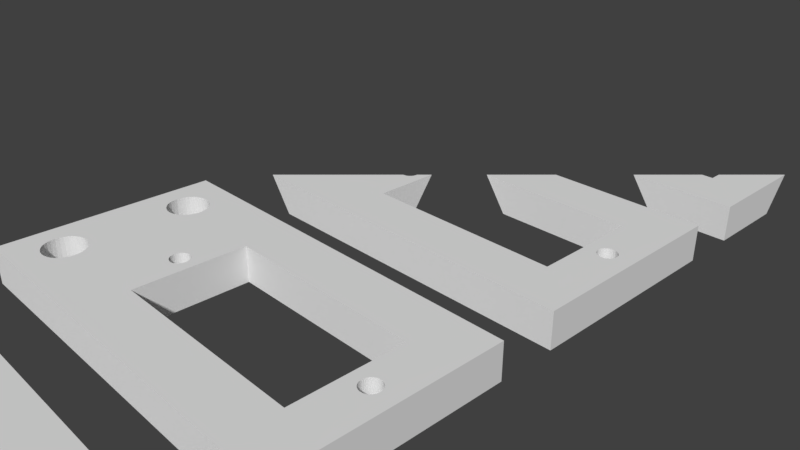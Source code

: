 # Source: print-4shoulders.blend  (saved by Blender 2.78.0; exported with 4.5.12 LTS)
import bpy
from mathutils import Matrix  # noqa: F401  (used for matrix-valued properties, if any)

bpy.ops.wm.read_factory_settings(use_empty=True)
scene = bpy.context.scene
scene.name = 'Scene'

# ---- collections
col_collection_1 = bpy.data.collections.new('Collection 1'); scene.collection.children.link(col_collection_1)

# ---- world
world_world = bpy.data.worlds.new('World'); scene.world = world_world
world_world.color = (0.05088, 0.05088, 0.05088)
world_world.use_sun_shadow = False
world_world.sun_shadow_jitter_overblur = 0.0
world_world.cycles.sampling_method = 'MANUAL'

# ---- cameras
cam_camera = bpy.data.cameras.new('Camera')
cam_camera.clip_end = 100.0
cam_camera.lens = 35.0
cam_camera.sensor_width = 32.0
cam_camera.sensor_height = 18.0
cam_camera.ortho_scale = 7.314
cam_camera.dof.focus_distance = 0.0
cam_camera.dof.aperture_fstop = 128.0

# ---- meshes
me_cube_018 = bpy.data.meshes.new('Cube.018')
me_cube_018.from_pydata([(-1.2, -1.175, -1.0), (-1.2, -1.175, 1.0), (-1.2, 1.18, -1.0), (-1.2, 1.18, 1.0), (1.0, -1.175, -1.0), (1.0, -1.175, 1.0), (1.0, 1.18, -1.0), (1.0, 1.18, 1.0), (0.8996, -0.04333, 1.001), (0.8996, -0.04333, -0.9987), (0.856, 0.12, 1.001), (0.856, 0.12, -0.9987), (0.8457, 0.118, 1.001), (0.8457, 0.118, -0.9987), (0.8359, 0.112, 1.001), (0.8359, 0.112, -0.9987), (0.8075, -0.02518, 1.001), (0.8075, -0.02518, -0.9987), (0.8123, -0.04333, 1.001), (0.8123, -0.04333, -0.9987), (0.8045, -0.005484, 1.001), (0.8045, -0.005484, -0.9987), (0.8189, -0.05925, 1.001), (0.8189, -0.05925, -0.9987), (0.8457, -0.08798, 1.001), (0.8457, -0.08798, -0.9987), (0.856, -0.09, 1.001), (0.856, -0.09, -0.9987), (0.8359, -0.08201, 1.001), (0.8359, -0.08201, -0.9987), (0.9075, 0.03548, 1.001), (0.9075, 0.03548, -0.9987), (0.8852, 0.1023, 1.001), (0.8852, 0.1023, -0.9987), (0.9085, 0.015, 1.001), (0.9085, 0.015, -0.9987), (0.9045, 0.05518, 1.001), (0.9045, 0.05518, -0.9987), (0.8662, -0.08798, 1.001), (0.8662, -0.08798, -0.9987), (0.8189, 0.08925, 1.001), (0.8189, 0.08925, -0.9987), (0.8268, 0.1023, 1.001), (0.8268, 0.1023, -0.9987), (0.8123, 0.07333, 1.001), (0.8123, 0.07333, -0.9987), (0.9075, -0.005485, 1.001), (0.9075, -0.005485, -0.9987), (0.8852, -0.0723, 1.001), (0.8852, -0.0723, -0.9987), (0.8931, -0.05925, 1.001), (0.8931, -0.05925, -0.9987), (0.9045, -0.02518, 1.001), (0.9045, -0.02518, -0.9987), (0.8035, 0.015, 1.001), (0.8035, 0.015, -0.9987), (0.8268, -0.0723, 1.001), (0.8268, -0.0723, -0.9987), (0.8045, 0.03548, 1.001), (0.8045, 0.03548, -0.9987), (0.8931, 0.08925, 1.001), (0.8931, 0.08925, -0.9987), (0.8761, -0.08201, 1.001), (0.8761, -0.08201, -0.9987), (0.8996, 0.07333, 1.001), (0.8996, 0.07333, -0.9987), (0.8075, 0.05518, 1.001), (0.8075, 0.05518, -0.9987), (0.8761, 0.112, 1.001), (0.8761, 0.112, -0.9987), (0.8662, 0.118, 1.001), (0.8662, 0.118, -0.9987), (-0.384, -0.6055, 1.0), (-0.384, -0.6055, -1.0), (0.7409, -0.6055, 1.0), (0.7409, -0.6055, -1.0), (-0.384, 0.6044, 1.0), (-0.384, 0.6044, -1.0), (0.7409, 0.04089, -1.0), (0.7409, 0.04089, 1.0), (0.7409, 0.6044, 1.0), (0.7409, 0.6044, -1.0), (-0.2568, 0.6044, 1.0), (-0.2568, 0.6044, -1.0), (-0.4504, -0.04327, 1.001), (-0.4504, -0.04327, -0.9987), (-0.494, 0.1201, 1.001), (-0.494, 0.1201, -0.9987), (-0.5043, 0.118, 1.001), (-0.5043, 0.118, -0.9987), (-0.5141, 0.1121, 1.001), (-0.5141, 0.1121, -0.9987), (-0.5425, -0.02512, 1.001), (-0.5425, -0.02512, -0.9987), (-0.5377, -0.04327, 1.001), (-0.5377, -0.04327, -0.9987), (-0.5455, -0.005418, 1.001), (-0.5455, -0.005418, -0.9987), (-0.5311, -0.05918, 1.001), (-0.5311, -0.05918, -0.9987), (-0.5043, -0.08792, 1.001), (-0.5043, -0.08792, -0.9987), (-0.494, -0.08993, 1.001), (-0.494, -0.08993, -0.9987), (-0.5141, -0.08194, 1.001), (-0.5141, -0.08194, -0.9987), (-0.4425, 0.03555, 1.001), (-0.4425, 0.03555, -0.9987), (-0.4648, 0.1024, 1.001), (-0.4648, 0.1024, -0.9987), (-0.4415, 0.01507, 1.001), (-0.4415, 0.01507, -0.9987), (-0.4455, 0.05525, 1.001), (-0.4455, 0.05525, -0.9987), (-0.4838, -0.08792, 1.001), (-0.4838, -0.08792, -0.9987), (-0.5311, 0.08931, 1.001), (-0.5311, 0.08931, -0.9987), (-0.5232, 0.1024, 1.001), (-0.5232, 0.1024, -0.9987), (-0.5377, 0.0734, 1.001), (-0.5377, 0.0734, -0.9987), (-0.4425, -0.005418, 1.001), (-0.4425, -0.005418, -0.9987), (-0.4648, -0.07224, 1.001), (-0.4648, -0.07224, -0.9987), (-0.4569, -0.05918, 1.001), (-0.4569, -0.05918, -0.9987), (-0.4455, -0.02512, 1.001), (-0.4455, -0.02512, -0.9987), (-0.5465, 0.01507, 1.001), (-0.5465, 0.01507, -0.9987), (-0.5232, -0.07224, 1.001), (-0.5232, -0.07224, -0.9987), (-0.5455, 0.03132, 1.001), (-0.5455, 0.03555, -0.9987), (-0.4569, 0.08931, 1.001), (-0.4569, 0.08931, -0.9987), (-0.4739, -0.08194, 1.001), (-0.4739, -0.08194, -0.9987), (-0.4504, 0.0734, 1.001), (-0.4504, 0.0734, -0.9987), (-0.5425, 0.05525, 1.001), (-0.5425, 0.05525, -0.9987), (-0.4739, 0.1121, 1.001), (-0.4739, 0.1121, -0.9987), (-0.4838, 0.118, 1.001), (-0.4838, 0.118, -0.9987), (-0.926, -0.05225, 1.0), (-1.051, 0.2219, -1.0), (-0.8815, -0.7996, 1.0), (-0.8815, -0.7996, -1.0), (-0.975, -0.4496, 1.0), (-0.975, -0.4496, -1.0), (-0.9969, -0.454, 1.0), (-0.9969, -0.454, -1.0), (-1.018, -0.4668, 1.0), (-1.018, -0.4668, -1.0), (-1.079, -0.7607, 1.0), (-1.079, -0.7607, -1.0), (-1.069, -0.7996, 1.0), (-1.069, -0.7996, -1.0), (-1.085, -0.7185, 1.0), (-1.085, -0.7185, -1.0), (-1.055, -0.8337, 1.0), (-1.055, -0.8337, -1.0), (-0.9969, -0.8953, 1.0), (-0.9969, -0.8953, -1.0), (-0.975, -0.8996, 1.0), (-0.975, -0.8996, -1.0), (-1.018, -0.8825, 1.0), (-1.018, -0.8825, -1.0), (-0.8647, -0.6307, 1.0), (-0.8647, -0.6307, -1.0), (-0.9125, -0.4876, 1.0), (-0.9125, -0.4876, -1.0), (-0.8625, -0.6746, 1.0), (-0.8625, -0.6746, -1.0), (-0.8711, -0.5885, 1.0), (-0.8711, -0.5885, -1.0), (-0.9531, -0.8953, 1.0), (-0.9531, -0.8953, -1.0), (-1.055, -0.5155, 1.0), (-1.055, -0.5155, -1.0), (-1.038, -0.4876, 1.0), (-1.038, -0.4876, -1.0), (-1.069, -0.5496, 1.0), (-1.069, -0.5496, -1.0), (-0.8647, -0.7185, 1.0), (-0.8647, -0.7185, -1.0), (-0.9125, -0.8617, 1.0), (-0.9125, -0.8617, -1.0), (-0.8955, -0.8337, 1.0), (-0.8955, -0.8337, -1.0), (-0.8711, -0.7607, 1.0), (-0.8711, -0.7607, -1.0), (-1.087, -0.6746, 1.0), (-1.087, -0.6746, -1.0), (-1.038, -0.8617, 1.0), (-1.038, -0.8617, -1.0), (-1.085, -0.6307, 1.0), (-1.085, -0.6307, -1.0), (-0.8955, -0.5155, 1.0), (-0.8955, -0.5155, -1.0), (-0.9319, -0.8825, 1.0), (-0.9319, -0.8825, -1.0), (-0.8815, -0.5496, 1.0), (-0.8815, -0.5496, -1.0), (-1.079, -0.5885, 1.0), (-1.079, -0.5885, -1.0), (-0.9319, -0.4668, 1.0), (-0.9319, -0.4668, -1.0), (-0.9531, -0.454, 1.0), (-0.9531, -0.454, -1.0), (-0.8805, 0.5564, 1.0), (-0.8805, 0.5564, -1.0), (-0.974, 0.9064, 1.0), (-0.974, 0.9064, -1.0), (-0.996, 0.9021, 1.0), (-0.996, 0.9021, -1.0), (-1.017, 0.8893, 1.0), (-1.017, 0.8893, -1.0), (-1.078, 0.5953, 1.0), (-1.079, 0.5995, 1.0), (-1.078, 0.5953, -1.0), (-1.068, 0.5564, 1.0), (-1.068, 0.5564, -1.0), (-1.064, 0.5484, 1.0), (-1.084, 0.6375, 1.0), (-1.084, 0.6375, -1.0), (-1.054, 0.5223, 1.0), (-1.054, 0.5223, -1.0), (-0.996, 0.4607, 1.0), (-0.996, 0.4607, -1.0), (-0.974, 0.4564, 1.0), (-0.974, 0.4564, -1.0), (-1.017, 0.4735, 1.0), (-1.017, 0.4735, -1.0), (-0.8637, 0.7253, 1.0), (-0.8637, 0.7253, -1.0), (-0.9115, 0.8685, 1.0), (-0.9115, 0.8685, -1.0), (-0.8615, 0.6814, 1.0), (-0.8615, 0.6814, -1.0), (-0.8701, 0.7675, 1.0), (-0.8701, 0.7675, -1.0), (-0.9521, 0.4607, 1.0), (-0.9521, 0.4607, -1.0), (-1.054, 0.8405, 1.0), (-1.054, 0.8405, -1.0), (-1.037, 0.8685, 1.0), (-1.037, 0.8685, -1.0), (-1.068, 0.8064, 1.0), (-1.068, 0.8064, -1.0), (-0.8637, 0.6375, 1.0), (-0.8637, 0.6375, -1.0), (-0.9115, 0.4943, 1.0), (-0.9115, 0.4943, -1.0), (-0.8945, 0.5223, 1.0), (-0.8945, 0.5223, -1.0), (-0.8701, 0.5953, 1.0), (-0.8701, 0.5953, -1.0), (-1.087, 0.6814, 1.0), (-1.087, 0.6814, -1.0), (-1.037, 0.4943, 1.0), (-1.037, 0.4943, -1.0), (-1.084, 0.7253, 1.0), (-1.084, 0.7253, -1.0), (-0.8945, 0.8405, 1.0), (-0.8945, 0.8405, -1.0), (-0.931, 0.4735, 1.0), (-0.931, 0.4735, -1.0), (-0.8805, 0.8064, 1.0), (-0.8805, 0.8064, -1.0), (-1.078, 0.7675, 1.0), (-1.078, 0.7675, -1.0), (-0.931, 0.8893, 1.0), (-0.931, 0.8893, -1.0), (-0.9521, 0.9021, 1.0), (-0.9521, 0.9021, -1.0)], [], [(0, 1, 3, 2), (2, 3, 7, 6), (6, 7, 5, 4), (4, 5, 1, 0), (47, 46, 34, 35), (51, 50, 8, 9), (9, 8, 52, 53), (59, 58, 54, 55), (31, 30, 36, 37), (35, 34, 30, 31), (65, 64, 60, 61), (11, 10, 12, 13), (25, 24, 26, 27), (45, 44, 66, 67), (27, 26, 38, 39), (13, 12, 14, 15), (61, 60, 32, 33), (57, 56, 28, 29), (33, 32, 68, 69), (49, 48, 50, 51), (43, 42, 40, 41), (67, 66, 58, 59), (63, 62, 48, 49), (23, 22, 56, 57), (17, 16, 18, 19), (71, 70, 10, 11), (37, 36, 64, 65), (55, 54, 20, 21), (53, 52, 46, 47), (29, 28, 24, 25), (15, 14, 42, 43), (69, 68, 70, 71), (39, 38, 62, 63), (21, 20, 16, 17), (41, 40, 44, 45), (19, 18, 22, 23), (75, 74, 79, 80, 81, 78), (81, 80, 82, 76, 77, 83), (77, 76, 72, 73), (73, 72, 74, 75), (123, 122, 110, 111), (127, 126, 84, 85), (85, 84, 128, 129), (135, 134, 130, 131), (107, 106, 112, 113), (111, 110, 106, 107), (141, 140, 136, 137), (87, 86, 88, 89), (101, 100, 102, 103), (121, 120, 142, 143), (103, 102, 114, 115), (89, 88, 90, 91), (137, 136, 108, 109), (133, 132, 104, 105), (109, 108, 144, 145), (125, 124, 126, 127), (119, 118, 116, 117), (143, 142, 134, 135), (139, 138, 124, 125), (99, 98, 132, 133), (93, 92, 94, 95), (147, 146, 86, 87), (113, 112, 140, 141), (131, 130, 96, 97), (129, 128, 122, 123), (105, 104, 100, 101), (91, 90, 118, 119), (145, 144, 146, 147), (115, 114, 138, 139), (97, 96, 92, 93), (117, 116, 120, 121), (95, 94, 98, 99), (82, 80, 79, 54, 58, 66, 44, 40, 42, 14, 12, 10, 70, 68, 32, 60, 64, 36, 30, 34, 7, 3, 223, 228, 262, 266, 274, 252, 248, 250, 220, 218, 216, 278, 276, 240, 268, 272, 244, 238, 242, 254, 260, 214, 258, 256, 270, 246, 234, 232, 236, 264, 230, 227, 148, 130, 134, 142, 120, 116, 118, 90, 88, 86, 146, 144, 108, 136, 140, 112, 106, 110, 76), (2, 263, 229, 224, 226, 231, 265, 237, 233, 235, 247, 271, 257, 259, 215, 261, 255, 243, 77, 111, 107, 113, 141, 137, 109, 145, 147, 87, 89, 91, 119, 117, 121, 143, 135, 131, 149), (21, 17, 19, 23, 57, 29, 25, 27, 39, 63, 49, 51, 9, 53, 47, 35, 4, 0, 197, 163, 159, 161, 165, 199, 171, 167, 169, 181, 205, 191, 193, 151, 195, 189, 177, 73, 75, 78, 55), (7, 34, 46, 52, 8, 50, 48, 62, 38, 26, 24, 28, 56, 22, 18, 16, 20, 54, 79, 74, 72, 176, 188, 194, 150, 192, 190, 204, 180, 168, 166, 170, 198, 164, 160, 158, 162, 196, 1, 5), (189, 188, 176, 177), (193, 192, 150, 151), (151, 150, 194, 195), (201, 200, 196, 197), (1, 196, 200, 208, 186, 182, 184, 156, 154, 152, 212, 210, 174, 202, 206, 178, 172, 176, 72, 76, 110, 122, 128, 84, 126, 124, 138, 114, 102, 100, 104, 132, 98, 94, 92, 96, 130, 148, 227, 225, 222, 223, 3), (173, 172, 178, 179), (177, 176, 172, 173), (207, 206, 202, 203), (153, 152, 154, 155), (167, 166, 168, 169), (187, 186, 208, 209), (169, 168, 180, 181), (155, 154, 156, 157), (203, 202, 174, 175), (199, 198, 170, 171), (73, 177, 173, 179, 207, 203, 175, 211, 213, 153, 155, 157, 185, 183, 187, 209, 201, 197, 0, 2, 149, 131, 97, 93, 95, 99, 133, 105, 101, 103, 115, 139, 125, 127, 85, 129, 123, 111, 77), (175, 174, 210, 211), (191, 190, 192, 193), (185, 184, 182, 183), (209, 208, 200, 201), (205, 204, 190, 191), (165, 164, 198, 199), (159, 158, 160, 161), (213, 212, 152, 153), (179, 178, 206, 207), (197, 196, 162, 163), (195, 194, 188, 189), (171, 170, 166, 167), (157, 156, 184, 185), (211, 210, 212, 213), (181, 180, 204, 205), (163, 162, 158, 159), (183, 182, 186, 187), (161, 160, 164, 165), (255, 254, 242, 243), (259, 258, 214, 215), (215, 214, 260, 261), (267, 266, 262, 263), (239, 238, 244, 245), (243, 242, 238, 239), (273, 272, 268, 269), (217, 216, 218, 219), (233, 232, 234, 235), (253, 252, 274, 275), (235, 234, 246, 247), (77, 243, 239, 245, 273, 269, 241, 277, 279, 217, 219, 221, 251, 249, 253, 275, 267, 263, 2, 6, 4, 35, 31, 37, 65, 61, 33, 69, 71, 11, 13, 15, 43, 41, 45, 67, 59, 55, 78, 81, 83), (219, 218, 220, 221), (269, 268, 240, 241), (265, 264, 236, 237), (241, 240, 276, 277), (257, 256, 258, 259), (251, 250, 248, 249), (275, 274, 266, 267), (271, 270, 256, 257), (231, 230, 264, 265), (224, 222, 225, 226), (279, 278, 216, 217), (245, 244, 272, 273), (263, 262, 228, 229), (261, 260, 254, 255), (237, 236, 232, 233), (221, 220, 250, 251), (277, 276, 278, 279), (247, 246, 270, 271), (229, 228, 223, 222, 224), (249, 248, 252, 253), (226, 225, 227, 230, 231)])
me_cube_018.use_remesh_preserve_volume = False
me_cube_018.use_remesh_preserve_attributes = False
me_cube_018.use_mirror_vertex_groups = False
me_cube_018.update()
me_cube_000 = bpy.data.meshes.new('Cube.000')
me_cube_000.from_pydata([(-1.2, -1.175, -1.0), (-1.2, -1.175, 1.0), (-1.2, 1.18, -1.0), (-1.2, 1.18, 1.0), (1.0, -1.175, -1.0), (1.0, -1.175, 1.0), (1.0, 1.18, -1.0), (1.0, 1.18, 1.0), (0.8996, -0.04333, 1.001), (0.8996, -0.04333, -0.9987), (0.856, 0.12, 1.001), (0.856, 0.12, -0.9987), (0.8457, 0.118, 1.001), (0.8457, 0.118, -0.9987), (0.8359, 0.112, 1.001), (0.8359, 0.112, -0.9987), (0.8075, -0.02518, 1.001), (0.8075, -0.02518, -0.9987), (0.8123, -0.04333, 1.001), (0.8123, -0.04333, -0.9987), (0.8045, -0.005484, 1.001), (0.8045, -0.005484, -0.9987), (0.8189, -0.05925, 1.001), (0.8189, -0.05925, -0.9987), (0.8457, -0.08798, 1.001), (0.8457, -0.08798, -0.9987), (0.856, -0.09, 1.001), (0.856, -0.09, -0.9987), (0.8359, -0.08201, 1.001), (0.8359, -0.08201, -0.9987), (0.9075, 0.03548, 1.001), (0.9075, 0.03548, -0.9987), (0.8852, 0.1023, 1.001), (0.8852, 0.1023, -0.9987), (0.9085, 0.015, 1.001), (0.9085, 0.015, -0.9987), (0.9045, 0.05518, 1.001), (0.9045, 0.05518, -0.9987), (0.8662, -0.08798, 1.001), (0.8662, -0.08798, -0.9987), (0.8189, 0.08925, 1.001), (0.8189, 0.08925, -0.9987), (0.8268, 0.1023, 1.001), (0.8268, 0.1023, -0.9987), (0.8123, 0.07333, 1.001), (0.8123, 0.07333, -0.9987), (0.9075, -0.005485, 1.001), (0.9075, -0.005485, -0.9987), (0.8852, -0.0723, 1.001), (0.8852, -0.0723, -0.9987), (0.8931, -0.05925, 1.001), (0.8931, -0.05925, -0.9987), (0.9045, -0.02518, 1.001), (0.9045, -0.02518, -0.9987), (0.8035, 0.015, 1.001), (0.8035, 0.015, -0.9987), (0.8268, -0.0723, 1.001), (0.8268, -0.0723, -0.9987), (0.8045, 0.03548, 1.001), (0.8045, 0.03548, -0.9987), (0.8931, 0.08925, 1.001), (0.8931, 0.08925, -0.9987), (0.8761, -0.08201, 1.001), (0.8761, -0.08201, -0.9987), (0.8996, 0.07333, 1.001), (0.8996, 0.07333, -0.9987), (0.8075, 0.05518, 1.001), (0.8075, 0.05518, -0.9987), (0.8761, 0.112, 1.001), (0.8761, 0.112, -0.9987), (0.8662, 0.118, 1.001), (0.8662, 0.118, -0.9987), (-0.384, -0.6055, 1.0), (-0.384, -0.6055, -1.0), (0.7409, -0.6055, 1.0), (0.7409, -0.6055, -1.0), (-0.384, 0.6044, 1.0), (-0.384, 0.6044, -1.0), (0.7409, 0.04089, -1.0), (0.7409, 0.04089, 1.0), (0.7409, 0.6044, 1.0), (0.7409, 0.6044, -1.0), (-0.2568, 0.6044, 1.0), (-0.2568, 0.6044, -1.0), (-0.4504, -0.04327, 1.001), (-0.4504, -0.04327, -0.9987), (-0.494, 0.1201, 1.001), (-0.494, 0.1201, -0.9987), (-0.5043, 0.118, 1.001), (-0.5043, 0.118, -0.9987), (-0.5141, 0.1121, 1.001), (-0.5141, 0.1121, -0.9987), (-0.5425, -0.02512, 1.001), (-0.5425, -0.02512, -0.9987), (-0.5377, -0.04327, 1.001), (-0.5377, -0.04327, -0.9987), (-0.5455, -0.005418, 1.001), (-0.5455, -0.005418, -0.9987), (-0.5311, -0.05918, 1.001), (-0.5311, -0.05918, -0.9987), (-0.5043, -0.08792, 1.001), (-0.5043, -0.08792, -0.9987), (-0.494, -0.08993, 1.001), (-0.494, -0.08993, -0.9987), (-0.5141, -0.08194, 1.001), (-0.5141, -0.08194, -0.9987), (-0.4425, 0.03555, 1.001), (-0.4425, 0.03555, -0.9987), (-0.4648, 0.1024, 1.001), (-0.4648, 0.1024, -0.9987), (-0.4415, 0.01507, 1.001), (-0.4415, 0.01507, -0.9987), (-0.4455, 0.05525, 1.001), (-0.4455, 0.05525, -0.9987), (-0.4838, -0.08792, 1.001), (-0.4838, -0.08792, -0.9987), (-0.5311, 0.08931, 1.001), (-0.5311, 0.08931, -0.9987), (-0.5232, 0.1024, 1.001), (-0.5232, 0.1024, -0.9987), (-0.5377, 0.0734, 1.001), (-0.5377, 0.0734, -0.9987), (-0.4425, -0.005418, 1.001), (-0.4425, -0.005418, -0.9987), (-0.4648, -0.07224, 1.001), (-0.4648, -0.07224, -0.9987), (-0.4569, -0.05918, 1.001), (-0.4569, -0.05918, -0.9987), (-0.4455, -0.02512, 1.001), (-0.4455, -0.02512, -0.9987), (-0.5465, 0.01507, 1.001), (-0.5465, 0.01507, -0.9987), (-0.5232, -0.07224, 1.001), (-0.5232, -0.07224, -0.9987), (-0.5455, 0.03132, 1.001), (-0.5455, 0.03555, -0.9987), (-0.4569, 0.08931, 1.001), (-0.4569, 0.08931, -0.9987), (-0.4739, -0.08194, 1.001), (-0.4739, -0.08194, -0.9987), (-0.4504, 0.0734, 1.001), (-0.4504, 0.0734, -0.9987), (-0.5425, 0.05525, 1.001), (-0.5425, 0.05525, -0.9987), (-0.4739, 0.1121, 1.001), (-0.4739, 0.1121, -0.9987), (-0.4838, 0.118, 1.001), (-0.4838, 0.118, -0.9987), (-0.926, -0.05225, 1.0), (-1.051, 0.2219, -1.0), (-0.8815, -0.7996, 1.0), (-0.8815, -0.7996, -1.0), (-0.975, -0.4496, 1.0), (-0.975, -0.4496, -1.0), (-0.9969, -0.454, 1.0), (-0.9969, -0.454, -1.0), (-1.018, -0.4668, 1.0), (-1.018, -0.4668, -1.0), (-1.079, -0.7607, 1.0), (-1.079, -0.7607, -1.0), (-1.069, -0.7996, 1.0), (-1.069, -0.7996, -1.0), (-1.085, -0.7185, 1.0), (-1.085, -0.7185, -1.0), (-1.055, -0.8337, 1.0), (-1.055, -0.8337, -1.0), (-0.9969, -0.8953, 1.0), (-0.9969, -0.8953, -1.0), (-0.975, -0.8996, 1.0), (-0.975, -0.8996, -1.0), (-1.018, -0.8825, 1.0), (-1.018, -0.8825, -1.0), (-0.8647, -0.6307, 1.0), (-0.8647, -0.6307, -1.0), (-0.9125, -0.4876, 1.0), (-0.9125, -0.4876, -1.0), (-0.8625, -0.6746, 1.0), (-0.8625, -0.6746, -1.0), (-0.8711, -0.5885, 1.0), (-0.8711, -0.5885, -1.0), (-0.9531, -0.8953, 1.0), (-0.9531, -0.8953, -1.0), (-1.055, -0.5155, 1.0), (-1.055, -0.5155, -1.0), (-1.038, -0.4876, 1.0), (-1.038, -0.4876, -1.0), (-1.069, -0.5496, 1.0), (-1.069, -0.5496, -1.0), (-0.8647, -0.7185, 1.0), (-0.8647, -0.7185, -1.0), (-0.9125, -0.8617, 1.0), (-0.9125, -0.8617, -1.0), (-0.8955, -0.8337, 1.0), (-0.8955, -0.8337, -1.0), (-0.8711, -0.7607, 1.0), (-0.8711, -0.7607, -1.0), (-1.087, -0.6746, 1.0), (-1.087, -0.6746, -1.0), (-1.038, -0.8617, 1.0), (-1.038, -0.8617, -1.0), (-1.085, -0.6307, 1.0), (-1.085, -0.6307, -1.0), (-0.8955, -0.5155, 1.0), (-0.8955, -0.5155, -1.0), (-0.9319, -0.8825, 1.0), (-0.9319, -0.8825, -1.0), (-0.8815, -0.5496, 1.0), (-0.8815, -0.5496, -1.0), (-1.079, -0.5885, 1.0), (-1.079, -0.5885, -1.0), (-0.9319, -0.4668, 1.0), (-0.9319, -0.4668, -1.0), (-0.9531, -0.454, 1.0), (-0.9531, -0.454, -1.0), (-0.8805, 0.5564, 1.0), (-0.8805, 0.5564, -1.0), (-0.974, 0.9064, 1.0), (-0.974, 0.9064, -1.0), (-0.996, 0.9021, 1.0), (-0.996, 0.9021, -1.0), (-1.017, 0.8893, 1.0), (-1.017, 0.8893, -1.0), (-1.078, 0.5953, 1.0), (-1.079, 0.5995, 1.0), (-1.078, 0.5953, -1.0), (-1.068, 0.5564, 1.0), (-1.068, 0.5564, -1.0), (-1.064, 0.5484, 1.0), (-1.084, 0.6375, 1.0), (-1.084, 0.6375, -1.0), (-1.054, 0.5223, 1.0), (-1.054, 0.5223, -1.0), (-0.996, 0.4607, 1.0), (-0.996, 0.4607, -1.0), (-0.974, 0.4564, 1.0), (-0.974, 0.4564, -1.0), (-1.017, 0.4735, 1.0), (-1.017, 0.4735, -1.0), (-0.8637, 0.7253, 1.0), (-0.8637, 0.7253, -1.0), (-0.9115, 0.8685, 1.0), (-0.9115, 0.8685, -1.0), (-0.8615, 0.6814, 1.0), (-0.8615, 0.6814, -1.0), (-0.8701, 0.7675, 1.0), (-0.8701, 0.7675, -1.0), (-0.9521, 0.4607, 1.0), (-0.9521, 0.4607, -1.0), (-1.054, 0.8405, 1.0), (-1.054, 0.8405, -1.0), (-1.037, 0.8685, 1.0), (-1.037, 0.8685, -1.0), (-1.068, 0.8064, 1.0), (-1.068, 0.8064, -1.0), (-0.8637, 0.6375, 1.0), (-0.8637, 0.6375, -1.0), (-0.9115, 0.4943, 1.0), (-0.9115, 0.4943, -1.0), (-0.8945, 0.5223, 1.0), (-0.8945, 0.5223, -1.0), (-0.8701, 0.5953, 1.0), (-0.8701, 0.5953, -1.0), (-1.087, 0.6814, 1.0), (-1.087, 0.6814, -1.0), (-1.037, 0.4943, 1.0), (-1.037, 0.4943, -1.0), (-1.084, 0.7253, 1.0), (-1.084, 0.7253, -1.0), (-0.8945, 0.8405, 1.0), (-0.8945, 0.8405, -1.0), (-0.931, 0.4735, 1.0), (-0.931, 0.4735, -1.0), (-0.8805, 0.8064, 1.0), (-0.8805, 0.8064, -1.0), (-1.078, 0.7675, 1.0), (-1.078, 0.7675, -1.0), (-0.931, 0.8893, 1.0), (-0.931, 0.8893, -1.0), (-0.9521, 0.9021, 1.0), (-0.9521, 0.9021, -1.0)], [], [(0, 1, 3, 2), (2, 3, 7, 6), (6, 7, 5, 4), (4, 5, 1, 0), (47, 46, 34, 35), (51, 50, 8, 9), (9, 8, 52, 53), (59, 58, 54, 55), (31, 30, 36, 37), (35, 34, 30, 31), (65, 64, 60, 61), (11, 10, 12, 13), (25, 24, 26, 27), (45, 44, 66, 67), (27, 26, 38, 39), (13, 12, 14, 15), (61, 60, 32, 33), (57, 56, 28, 29), (33, 32, 68, 69), (49, 48, 50, 51), (43, 42, 40, 41), (67, 66, 58, 59), (63, 62, 48, 49), (23, 22, 56, 57), (17, 16, 18, 19), (71, 70, 10, 11), (37, 36, 64, 65), (55, 54, 20, 21), (53, 52, 46, 47), (29, 28, 24, 25), (15, 14, 42, 43), (69, 68, 70, 71), (39, 38, 62, 63), (21, 20, 16, 17), (41, 40, 44, 45), (19, 18, 22, 23), (75, 74, 79, 80, 81, 78), (81, 80, 82, 76, 77, 83), (77, 76, 72, 73), (73, 72, 74, 75), (123, 122, 110, 111), (127, 126, 84, 85), (85, 84, 128, 129), (135, 134, 130, 131), (107, 106, 112, 113), (111, 110, 106, 107), (141, 140, 136, 137), (87, 86, 88, 89), (101, 100, 102, 103), (121, 120, 142, 143), (103, 102, 114, 115), (89, 88, 90, 91), (137, 136, 108, 109), (133, 132, 104, 105), (109, 108, 144, 145), (125, 124, 126, 127), (119, 118, 116, 117), (143, 142, 134, 135), (139, 138, 124, 125), (99, 98, 132, 133), (93, 92, 94, 95), (147, 146, 86, 87), (113, 112, 140, 141), (131, 130, 96, 97), (129, 128, 122, 123), (105, 104, 100, 101), (91, 90, 118, 119), (145, 144, 146, 147), (115, 114, 138, 139), (97, 96, 92, 93), (117, 116, 120, 121), (95, 94, 98, 99), (82, 80, 79, 54, 58, 66, 44, 40, 42, 14, 12, 10, 70, 68, 32, 60, 64, 36, 30, 34, 7, 3, 223, 228, 262, 266, 274, 252, 248, 250, 220, 218, 216, 278, 276, 240, 268, 272, 244, 238, 242, 254, 260, 214, 258, 256, 270, 246, 234, 232, 236, 264, 230, 227, 148, 130, 134, 142, 120, 116, 118, 90, 88, 86, 146, 144, 108, 136, 140, 112, 106, 110, 76), (2, 263, 229, 224, 226, 231, 265, 237, 233, 235, 247, 271, 257, 259, 215, 261, 255, 243, 77, 111, 107, 113, 141, 137, 109, 145, 147, 87, 89, 91, 119, 117, 121, 143, 135, 131, 149), (21, 17, 19, 23, 57, 29, 25, 27, 39, 63, 49, 51, 9, 53, 47, 35, 4, 0, 197, 163, 159, 161, 165, 199, 171, 167, 169, 181, 205, 191, 193, 151, 195, 189, 177, 73, 75, 78, 55), (7, 34, 46, 52, 8, 50, 48, 62, 38, 26, 24, 28, 56, 22, 18, 16, 20, 54, 79, 74, 72, 176, 188, 194, 150, 192, 190, 204, 180, 168, 166, 170, 198, 164, 160, 158, 162, 196, 1, 5), (189, 188, 176, 177), (193, 192, 150, 151), (151, 150, 194, 195), (201, 200, 196, 197), (1, 196, 200, 208, 186, 182, 184, 156, 154, 152, 212, 210, 174, 202, 206, 178, 172, 176, 72, 76, 110, 122, 128, 84, 126, 124, 138, 114, 102, 100, 104, 132, 98, 94, 92, 96, 130, 148, 227, 225, 222, 223, 3), (173, 172, 178, 179), (177, 176, 172, 173), (207, 206, 202, 203), (153, 152, 154, 155), (167, 166, 168, 169), (187, 186, 208, 209), (169, 168, 180, 181), (155, 154, 156, 157), (203, 202, 174, 175), (199, 198, 170, 171), (73, 177, 173, 179, 207, 203, 175, 211, 213, 153, 155, 157, 185, 183, 187, 209, 201, 197, 0, 2, 149, 131, 97, 93, 95, 99, 133, 105, 101, 103, 115, 139, 125, 127, 85, 129, 123, 111, 77), (175, 174, 210, 211), (191, 190, 192, 193), (185, 184, 182, 183), (209, 208, 200, 201), (205, 204, 190, 191), (165, 164, 198, 199), (159, 158, 160, 161), (213, 212, 152, 153), (179, 178, 206, 207), (197, 196, 162, 163), (195, 194, 188, 189), (171, 170, 166, 167), (157, 156, 184, 185), (211, 210, 212, 213), (181, 180, 204, 205), (163, 162, 158, 159), (183, 182, 186, 187), (161, 160, 164, 165), (255, 254, 242, 243), (259, 258, 214, 215), (215, 214, 260, 261), (267, 266, 262, 263), (239, 238, 244, 245), (243, 242, 238, 239), (273, 272, 268, 269), (217, 216, 218, 219), (233, 232, 234, 235), (253, 252, 274, 275), (235, 234, 246, 247), (77, 243, 239, 245, 273, 269, 241, 277, 279, 217, 219, 221, 251, 249, 253, 275, 267, 263, 2, 6, 4, 35, 31, 37, 65, 61, 33, 69, 71, 11, 13, 15, 43, 41, 45, 67, 59, 55, 78, 81, 83), (219, 218, 220, 221), (269, 268, 240, 241), (265, 264, 236, 237), (241, 240, 276, 277), (257, 256, 258, 259), (251, 250, 248, 249), (275, 274, 266, 267), (271, 270, 256, 257), (231, 230, 264, 265), (224, 222, 225, 226), (279, 278, 216, 217), (245, 244, 272, 273), (263, 262, 228, 229), (261, 260, 254, 255), (237, 236, 232, 233), (221, 220, 250, 251), (277, 276, 278, 279), (247, 246, 270, 271), (229, 228, 223, 222, 224), (249, 248, 252, 253), (226, 225, 227, 230, 231)])
me_cube_000.use_remesh_preserve_volume = False
me_cube_000.use_remesh_preserve_attributes = False
me_cube_000.use_mirror_vertex_groups = False
me_cube_000.update()
me_cube_001 = bpy.data.meshes.new('Cube.001')
me_cube_001.from_pydata([(-1.2, -1.175, -1.0), (-1.2, -1.175, 1.0), (-1.2, 1.18, -1.0), (-1.2, 1.18, 1.0), (1.0, -1.175, -1.0), (1.0, -1.175, 1.0), (1.0, 1.18, -1.0), (1.0, 1.18, 1.0), (0.8996, -0.04333, 1.001), (0.8996, -0.04333, -0.9987), (0.856, 0.12, 1.001), (0.856, 0.12, -0.9987), (0.8457, 0.118, 1.001), (0.8457, 0.118, -0.9987), (0.8359, 0.112, 1.001), (0.8359, 0.112, -0.9987), (0.8075, -0.02518, 1.001), (0.8075, -0.02518, -0.9987), (0.8123, -0.04333, 1.001), (0.8123, -0.04333, -0.9987), (0.8045, -0.005484, 1.001), (0.8045, -0.005484, -0.9987), (0.8189, -0.05925, 1.001), (0.8189, -0.05925, -0.9987), (0.8457, -0.08798, 1.001), (0.8457, -0.08798, -0.9987), (0.856, -0.09, 1.001), (0.856, -0.09, -0.9987), (0.8359, -0.08201, 1.001), (0.8359, -0.08201, -0.9987), (0.9075, 0.03548, 1.001), (0.9075, 0.03548, -0.9987), (0.8852, 0.1023, 1.001), (0.8852, 0.1023, -0.9987), (0.9085, 0.015, 1.001), (0.9085, 0.015, -0.9987), (0.9045, 0.05518, 1.001), (0.9045, 0.05518, -0.9987), (0.8662, -0.08798, 1.001), (0.8662, -0.08798, -0.9987), (0.8189, 0.08925, 1.001), (0.8189, 0.08925, -0.9987), (0.8268, 0.1023, 1.001), (0.8268, 0.1023, -0.9987), (0.8123, 0.07333, 1.001), (0.8123, 0.07333, -0.9987), (0.9075, -0.005485, 1.001), (0.9075, -0.005485, -0.9987), (0.8852, -0.0723, 1.001), (0.8852, -0.0723, -0.9987), (0.8931, -0.05925, 1.001), (0.8931, -0.05925, -0.9987), (0.9045, -0.02518, 1.001), (0.9045, -0.02518, -0.9987), (0.8035, 0.015, 1.001), (0.8035, 0.015, -0.9987), (0.8268, -0.0723, 1.001), (0.8268, -0.0723, -0.9987), (0.8045, 0.03548, 1.001), (0.8045, 0.03548, -0.9987), (0.8931, 0.08925, 1.001), (0.8931, 0.08925, -0.9987), (0.8761, -0.08201, 1.001), (0.8761, -0.08201, -0.9987), (0.8996, 0.07333, 1.001), (0.8996, 0.07333, -0.9987), (0.8075, 0.05518, 1.001), (0.8075, 0.05518, -0.9987), (0.8761, 0.112, 1.001), (0.8761, 0.112, -0.9987), (0.8662, 0.118, 1.001), (0.8662, 0.118, -0.9987), (-0.384, -0.6055, 1.0), (-0.384, -0.6055, -1.0), (0.7409, -0.6055, 1.0), (0.7409, -0.6055, -1.0), (-0.384, 0.6044, 1.0), (-0.384, 0.6044, -1.0), (0.7409, 0.04089, -1.0), (0.7409, 0.04089, 1.0), (0.7409, 0.6044, 1.0), (0.7409, 0.6044, -1.0), (-0.2568, 0.6044, 1.0), (-0.2568, 0.6044, -1.0), (-0.4504, -0.04327, 1.001), (-0.4504, -0.04327, -0.9987), (-0.494, 0.1201, 1.001), (-0.494, 0.1201, -0.9987), (-0.5043, 0.118, 1.001), (-0.5043, 0.118, -0.9987), (-0.5141, 0.1121, 1.001), (-0.5141, 0.1121, -0.9987), (-0.5425, -0.02512, 1.001), (-0.5425, -0.02512, -0.9987), (-0.5377, -0.04327, 1.001), (-0.5377, -0.04327, -0.9987), (-0.5455, -0.005418, 1.001), (-0.5455, -0.005418, -0.9987), (-0.5311, -0.05918, 1.001), (-0.5311, -0.05918, -0.9987), (-0.5043, -0.08792, 1.001), (-0.5043, -0.08792, -0.9987), (-0.494, -0.08993, 1.001), (-0.494, -0.08993, -0.9987), (-0.5141, -0.08194, 1.001), (-0.5141, -0.08194, -0.9987), (-0.4425, 0.03555, 1.001), (-0.4425, 0.03555, -0.9987), (-0.4648, 0.1024, 1.001), (-0.4648, 0.1024, -0.9987), (-0.4415, 0.01507, 1.001), (-0.4415, 0.01507, -0.9987), (-0.4455, 0.05525, 1.001), (-0.4455, 0.05525, -0.9987), (-0.4838, -0.08792, 1.001), (-0.4838, -0.08792, -0.9987), (-0.5311, 0.08931, 1.001), (-0.5311, 0.08931, -0.9987), (-0.5232, 0.1024, 1.001), (-0.5232, 0.1024, -0.9987), (-0.5377, 0.0734, 1.001), (-0.5377, 0.0734, -0.9987), (-0.4425, -0.005418, 1.001), (-0.4425, -0.005418, -0.9987), (-0.4648, -0.07224, 1.001), (-0.4648, -0.07224, -0.9987), (-0.4569, -0.05918, 1.001), (-0.4569, -0.05918, -0.9987), (-0.4455, -0.02512, 1.001), (-0.4455, -0.02512, -0.9987), (-0.5465, 0.01507, 1.001), (-0.5465, 0.01507, -0.9987), (-0.5232, -0.07224, 1.001), (-0.5232, -0.07224, -0.9987), (-0.5455, 0.03132, 1.001), (-0.5455, 0.03555, -0.9987), (-0.4569, 0.08931, 1.001), (-0.4569, 0.08931, -0.9987), (-0.4739, -0.08194, 1.001), (-0.4739, -0.08194, -0.9987), (-0.4504, 0.0734, 1.001), (-0.4504, 0.0734, -0.9987), (-0.5425, 0.05525, 1.001), (-0.5425, 0.05525, -0.9987), (-0.4739, 0.1121, 1.001), (-0.4739, 0.1121, -0.9987), (-0.4838, 0.118, 1.001), (-0.4838, 0.118, -0.9987), (-0.926, -0.05225, 1.0), (-1.051, 0.2219, -1.0), (-0.8815, -0.7996, 1.0), (-0.8815, -0.7996, -1.0), (-0.975, -0.4496, 1.0), (-0.975, -0.4496, -1.0), (-0.9969, -0.454, 1.0), (-0.9969, -0.454, -1.0), (-1.018, -0.4668, 1.0), (-1.018, -0.4668, -1.0), (-1.079, -0.7607, 1.0), (-1.079, -0.7607, -1.0), (-1.069, -0.7996, 1.0), (-1.069, -0.7996, -1.0), (-1.085, -0.7185, 1.0), (-1.085, -0.7185, -1.0), (-1.055, -0.8337, 1.0), (-1.055, -0.8337, -1.0), (-0.9969, -0.8953, 1.0), (-0.9969, -0.8953, -1.0), (-0.975, -0.8996, 1.0), (-0.975, -0.8996, -1.0), (-1.018, -0.8825, 1.0), (-1.018, -0.8825, -1.0), (-0.8647, -0.6307, 1.0), (-0.8647, -0.6307, -1.0), (-0.9125, -0.4876, 1.0), (-0.9125, -0.4876, -1.0), (-0.8625, -0.6746, 1.0), (-0.8625, -0.6746, -1.0), (-0.8711, -0.5885, 1.0), (-0.8711, -0.5885, -1.0), (-0.9531, -0.8953, 1.0), (-0.9531, -0.8953, -1.0), (-1.055, -0.5155, 1.0), (-1.055, -0.5155, -1.0), (-1.038, -0.4876, 1.0), (-1.038, -0.4876, -1.0), (-1.069, -0.5496, 1.0), (-1.069, -0.5496, -1.0), (-0.8647, -0.7185, 1.0), (-0.8647, -0.7185, -1.0), (-0.9125, -0.8617, 1.0), (-0.9125, -0.8617, -1.0), (-0.8955, -0.8337, 1.0), (-0.8955, -0.8337, -1.0), (-0.8711, -0.7607, 1.0), (-0.8711, -0.7607, -1.0), (-1.087, -0.6746, 1.0), (-1.087, -0.6746, -1.0), (-1.038, -0.8617, 1.0), (-1.038, -0.8617, -1.0), (-1.085, -0.6307, 1.0), (-1.085, -0.6307, -1.0), (-0.8955, -0.5155, 1.0), (-0.8955, -0.5155, -1.0), (-0.9319, -0.8825, 1.0), (-0.9319, -0.8825, -1.0), (-0.8815, -0.5496, 1.0), (-0.8815, -0.5496, -1.0), (-1.079, -0.5885, 1.0), (-1.079, -0.5885, -1.0), (-0.9319, -0.4668, 1.0), (-0.9319, -0.4668, -1.0), (-0.9531, -0.454, 1.0), (-0.9531, -0.454, -1.0), (-0.8805, 0.5564, 1.0), (-0.8805, 0.5564, -1.0), (-0.974, 0.9064, 1.0), (-0.974, 0.9064, -1.0), (-0.996, 0.9021, 1.0), (-0.996, 0.9021, -1.0), (-1.017, 0.8893, 1.0), (-1.017, 0.8893, -1.0), (-1.078, 0.5953, 1.0), (-1.079, 0.5995, 1.0), (-1.078, 0.5953, -1.0), (-1.068, 0.5564, 1.0), (-1.068, 0.5564, -1.0), (-1.064, 0.5484, 1.0), (-1.084, 0.6375, 1.0), (-1.084, 0.6375, -1.0), (-1.054, 0.5223, 1.0), (-1.054, 0.5223, -1.0), (-0.996, 0.4607, 1.0), (-0.996, 0.4607, -1.0), (-0.974, 0.4564, 1.0), (-0.974, 0.4564, -1.0), (-1.017, 0.4735, 1.0), (-1.017, 0.4735, -1.0), (-0.8637, 0.7253, 1.0), (-0.8637, 0.7253, -1.0), (-0.9115, 0.8685, 1.0), (-0.9115, 0.8685, -1.0), (-0.8615, 0.6814, 1.0), (-0.8615, 0.6814, -1.0), (-0.8701, 0.7675, 1.0), (-0.8701, 0.7675, -1.0), (-0.9521, 0.4607, 1.0), (-0.9521, 0.4607, -1.0), (-1.054, 0.8405, 1.0), (-1.054, 0.8405, -1.0), (-1.037, 0.8685, 1.0), (-1.037, 0.8685, -1.0), (-1.068, 0.8064, 1.0), (-1.068, 0.8064, -1.0), (-0.8637, 0.6375, 1.0), (-0.8637, 0.6375, -1.0), (-0.9115, 0.4943, 1.0), (-0.9115, 0.4943, -1.0), (-0.8945, 0.5223, 1.0), (-0.8945, 0.5223, -1.0), (-0.8701, 0.5953, 1.0), (-0.8701, 0.5953, -1.0), (-1.087, 0.6814, 1.0), (-1.087, 0.6814, -1.0), (-1.037, 0.4943, 1.0), (-1.037, 0.4943, -1.0), (-1.084, 0.7253, 1.0), (-1.084, 0.7253, -1.0), (-0.8945, 0.8405, 1.0), (-0.8945, 0.8405, -1.0), (-0.931, 0.4735, 1.0), (-0.931, 0.4735, -1.0), (-0.8805, 0.8064, 1.0), (-0.8805, 0.8064, -1.0), (-1.078, 0.7675, 1.0), (-1.078, 0.7675, -1.0), (-0.931, 0.8893, 1.0), (-0.931, 0.8893, -1.0), (-0.9521, 0.9021, 1.0), (-0.9521, 0.9021, -1.0)], [], [(0, 1, 3, 2), (2, 3, 7, 6), (6, 7, 5, 4), (4, 5, 1, 0), (47, 46, 34, 35), (51, 50, 8, 9), (9, 8, 52, 53), (59, 58, 54, 55), (31, 30, 36, 37), (35, 34, 30, 31), (65, 64, 60, 61), (11, 10, 12, 13), (25, 24, 26, 27), (45, 44, 66, 67), (27, 26, 38, 39), (13, 12, 14, 15), (61, 60, 32, 33), (57, 56, 28, 29), (33, 32, 68, 69), (49, 48, 50, 51), (43, 42, 40, 41), (67, 66, 58, 59), (63, 62, 48, 49), (23, 22, 56, 57), (17, 16, 18, 19), (71, 70, 10, 11), (37, 36, 64, 65), (55, 54, 20, 21), (53, 52, 46, 47), (29, 28, 24, 25), (15, 14, 42, 43), (69, 68, 70, 71), (39, 38, 62, 63), (21, 20, 16, 17), (41, 40, 44, 45), (19, 18, 22, 23), (75, 74, 79, 80, 81, 78), (81, 80, 82, 76, 77, 83), (77, 76, 72, 73), (73, 72, 74, 75), (123, 122, 110, 111), (127, 126, 84, 85), (85, 84, 128, 129), (135, 134, 130, 131), (107, 106, 112, 113), (111, 110, 106, 107), (141, 140, 136, 137), (87, 86, 88, 89), (101, 100, 102, 103), (121, 120, 142, 143), (103, 102, 114, 115), (89, 88, 90, 91), (137, 136, 108, 109), (133, 132, 104, 105), (109, 108, 144, 145), (125, 124, 126, 127), (119, 118, 116, 117), (143, 142, 134, 135), (139, 138, 124, 125), (99, 98, 132, 133), (93, 92, 94, 95), (147, 146, 86, 87), (113, 112, 140, 141), (131, 130, 96, 97), (129, 128, 122, 123), (105, 104, 100, 101), (91, 90, 118, 119), (145, 144, 146, 147), (115, 114, 138, 139), (97, 96, 92, 93), (117, 116, 120, 121), (95, 94, 98, 99), (82, 80, 79, 54, 58, 66, 44, 40, 42, 14, 12, 10, 70, 68, 32, 60, 64, 36, 30, 34, 7, 3, 223, 228, 262, 266, 274, 252, 248, 250, 220, 218, 216, 278, 276, 240, 268, 272, 244, 238, 242, 254, 260, 214, 258, 256, 270, 246, 234, 232, 236, 264, 230, 227, 148, 130, 134, 142, 120, 116, 118, 90, 88, 86, 146, 144, 108, 136, 140, 112, 106, 110, 76), (2, 263, 229, 224, 226, 231, 265, 237, 233, 235, 247, 271, 257, 259, 215, 261, 255, 243, 77, 111, 107, 113, 141, 137, 109, 145, 147, 87, 89, 91, 119, 117, 121, 143, 135, 131, 149), (21, 17, 19, 23, 57, 29, 25, 27, 39, 63, 49, 51, 9, 53, 47, 35, 4, 0, 197, 163, 159, 161, 165, 199, 171, 167, 169, 181, 205, 191, 193, 151, 195, 189, 177, 73, 75, 78, 55), (7, 34, 46, 52, 8, 50, 48, 62, 38, 26, 24, 28, 56, 22, 18, 16, 20, 54, 79, 74, 72, 176, 188, 194, 150, 192, 190, 204, 180, 168, 166, 170, 198, 164, 160, 158, 162, 196, 1, 5), (189, 188, 176, 177), (193, 192, 150, 151), (151, 150, 194, 195), (201, 200, 196, 197), (1, 196, 200, 208, 186, 182, 184, 156, 154, 152, 212, 210, 174, 202, 206, 178, 172, 176, 72, 76, 110, 122, 128, 84, 126, 124, 138, 114, 102, 100, 104, 132, 98, 94, 92, 96, 130, 148, 227, 225, 222, 223, 3), (173, 172, 178, 179), (177, 176, 172, 173), (207, 206, 202, 203), (153, 152, 154, 155), (167, 166, 168, 169), (187, 186, 208, 209), (169, 168, 180, 181), (155, 154, 156, 157), (203, 202, 174, 175), (199, 198, 170, 171), (73, 177, 173, 179, 207, 203, 175, 211, 213, 153, 155, 157, 185, 183, 187, 209, 201, 197, 0, 2, 149, 131, 97, 93, 95, 99, 133, 105, 101, 103, 115, 139, 125, 127, 85, 129, 123, 111, 77), (175, 174, 210, 211), (191, 190, 192, 193), (185, 184, 182, 183), (209, 208, 200, 201), (205, 204, 190, 191), (165, 164, 198, 199), (159, 158, 160, 161), (213, 212, 152, 153), (179, 178, 206, 207), (197, 196, 162, 163), (195, 194, 188, 189), (171, 170, 166, 167), (157, 156, 184, 185), (211, 210, 212, 213), (181, 180, 204, 205), (163, 162, 158, 159), (183, 182, 186, 187), (161, 160, 164, 165), (255, 254, 242, 243), (259, 258, 214, 215), (215, 214, 260, 261), (267, 266, 262, 263), (239, 238, 244, 245), (243, 242, 238, 239), (273, 272, 268, 269), (217, 216, 218, 219), (233, 232, 234, 235), (253, 252, 274, 275), (235, 234, 246, 247), (77, 243, 239, 245, 273, 269, 241, 277, 279, 217, 219, 221, 251, 249, 253, 275, 267, 263, 2, 6, 4, 35, 31, 37, 65, 61, 33, 69, 71, 11, 13, 15, 43, 41, 45, 67, 59, 55, 78, 81, 83), (219, 218, 220, 221), (269, 268, 240, 241), (265, 264, 236, 237), (241, 240, 276, 277), (257, 256, 258, 259), (251, 250, 248, 249), (275, 274, 266, 267), (271, 270, 256, 257), (231, 230, 264, 265), (224, 222, 225, 226), (279, 278, 216, 217), (245, 244, 272, 273), (263, 262, 228, 229), (261, 260, 254, 255), (237, 236, 232, 233), (221, 220, 250, 251), (277, 276, 278, 279), (247, 246, 270, 271), (229, 228, 223, 222, 224), (249, 248, 252, 253), (226, 225, 227, 230, 231)])
me_cube_001.use_remesh_preserve_volume = False
me_cube_001.use_remesh_preserve_attributes = False
me_cube_001.use_mirror_vertex_groups = False
me_cube_001.update()
me_cube_002 = bpy.data.meshes.new('Cube.002')
me_cube_002.from_pydata([(-1.2, -1.175, -1.0), (-1.2, -1.175, 1.0), (-1.2, 1.18, -1.0), (-1.2, 1.18, 1.0), (1.0, -1.175, -1.0), (1.0, -1.175, 1.0), (1.0, 1.18, -1.0), (1.0, 1.18, 1.0), (0.8996, -0.04333, 1.001), (0.8996, -0.04333, -0.9987), (0.856, 0.12, 1.001), (0.856, 0.12, -0.9987), (0.8457, 0.118, 1.001), (0.8457, 0.118, -0.9987), (0.8359, 0.112, 1.001), (0.8359, 0.112, -0.9987), (0.8075, -0.02518, 1.001), (0.8075, -0.02518, -0.9987), (0.8123, -0.04333, 1.001), (0.8123, -0.04333, -0.9987), (0.8045, -0.005484, 1.001), (0.8045, -0.005484, -0.9987), (0.8189, -0.05925, 1.001), (0.8189, -0.05925, -0.9987), (0.8457, -0.08798, 1.001), (0.8457, -0.08798, -0.9987), (0.856, -0.09, 1.001), (0.856, -0.09, -0.9987), (0.8359, -0.08201, 1.001), (0.8359, -0.08201, -0.9987), (0.9075, 0.03548, 1.001), (0.9075, 0.03548, -0.9987), (0.8852, 0.1023, 1.001), (0.8852, 0.1023, -0.9987), (0.9085, 0.015, 1.001), (0.9085, 0.015, -0.9987), (0.9045, 0.05518, 1.001), (0.9045, 0.05518, -0.9987), (0.8662, -0.08798, 1.001), (0.8662, -0.08798, -0.9987), (0.8189, 0.08925, 1.001), (0.8189, 0.08925, -0.9987), (0.8268, 0.1023, 1.001), (0.8268, 0.1023, -0.9987), (0.8123, 0.07333, 1.001), (0.8123, 0.07333, -0.9987), (0.9075, -0.005485, 1.001), (0.9075, -0.005485, -0.9987), (0.8852, -0.0723, 1.001), (0.8852, -0.0723, -0.9987), (0.8931, -0.05925, 1.001), (0.8931, -0.05925, -0.9987), (0.9045, -0.02518, 1.001), (0.9045, -0.02518, -0.9987), (0.8035, 0.015, 1.001), (0.8035, 0.015, -0.9987), (0.8268, -0.0723, 1.001), (0.8268, -0.0723, -0.9987), (0.8045, 0.03548, 1.001), (0.8045, 0.03548, -0.9987), (0.8931, 0.08925, 1.001), (0.8931, 0.08925, -0.9987), (0.8761, -0.08201, 1.001), (0.8761, -0.08201, -0.9987), (0.8996, 0.07333, 1.001), (0.8996, 0.07333, -0.9987), (0.8075, 0.05518, 1.001), (0.8075, 0.05518, -0.9987), (0.8761, 0.112, 1.001), (0.8761, 0.112, -0.9987), (0.8662, 0.118, 1.001), (0.8662, 0.118, -0.9987), (-0.384, -0.6055, 1.0), (-0.384, -0.6055, -1.0), (0.7409, -0.6055, 1.0), (0.7409, -0.6055, -1.0), (-0.384, 0.6044, 1.0), (-0.384, 0.6044, -1.0), (0.7409, 0.04089, -1.0), (0.7409, 0.04089, 1.0), (0.7409, 0.6044, 1.0), (0.7409, 0.6044, -1.0), (-0.2568, 0.6044, 1.0), (-0.2568, 0.6044, -1.0), (-0.4504, -0.04327, 1.001), (-0.4504, -0.04327, -0.9987), (-0.494, 0.1201, 1.001), (-0.494, 0.1201, -0.9987), (-0.5043, 0.118, 1.001), (-0.5043, 0.118, -0.9987), (-0.5141, 0.1121, 1.001), (-0.5141, 0.1121, -0.9987), (-0.5425, -0.02512, 1.001), (-0.5425, -0.02512, -0.9987), (-0.5377, -0.04327, 1.001), (-0.5377, -0.04327, -0.9987), (-0.5455, -0.005418, 1.001), (-0.5455, -0.005418, -0.9987), (-0.5311, -0.05918, 1.001), (-0.5311, -0.05918, -0.9987), (-0.5043, -0.08792, 1.001), (-0.5043, -0.08792, -0.9987), (-0.494, -0.08993, 1.001), (-0.494, -0.08993, -0.9987), (-0.5141, -0.08194, 1.001), (-0.5141, -0.08194, -0.9987), (-0.4425, 0.03555, 1.001), (-0.4425, 0.03555, -0.9987), (-0.4648, 0.1024, 1.001), (-0.4648, 0.1024, -0.9987), (-0.4415, 0.01507, 1.001), (-0.4415, 0.01507, -0.9987), (-0.4455, 0.05525, 1.001), (-0.4455, 0.05525, -0.9987), (-0.4838, -0.08792, 1.001), (-0.4838, -0.08792, -0.9987), (-0.5311, 0.08931, 1.001), (-0.5311, 0.08931, -0.9987), (-0.5232, 0.1024, 1.001), (-0.5232, 0.1024, -0.9987), (-0.5377, 0.0734, 1.001), (-0.5377, 0.0734, -0.9987), (-0.4425, -0.005418, 1.001), (-0.4425, -0.005418, -0.9987), (-0.4648, -0.07224, 1.001), (-0.4648, -0.07224, -0.9987), (-0.4569, -0.05918, 1.001), (-0.4569, -0.05918, -0.9987), (-0.4455, -0.02512, 1.001), (-0.4455, -0.02512, -0.9987), (-0.5465, 0.01507, 1.001), (-0.5465, 0.01507, -0.9987), (-0.5232, -0.07224, 1.001), (-0.5232, -0.07224, -0.9987), (-0.5455, 0.03132, 1.001), (-0.5455, 0.03555, -0.9987), (-0.4569, 0.08931, 1.001), (-0.4569, 0.08931, -0.9987), (-0.4739, -0.08194, 1.001), (-0.4739, -0.08194, -0.9987), (-0.4504, 0.0734, 1.001), (-0.4504, 0.0734, -0.9987), (-0.5425, 0.05525, 1.001), (-0.5425, 0.05525, -0.9987), (-0.4739, 0.1121, 1.001), (-0.4739, 0.1121, -0.9987), (-0.4838, 0.118, 1.001), (-0.4838, 0.118, -0.9987), (-0.926, -0.05225, 1.0), (-1.051, 0.2219, -1.0), (-0.8815, -0.7996, 1.0), (-0.8815, -0.7996, -1.0), (-0.975, -0.4496, 1.0), (-0.975, -0.4496, -1.0), (-0.9969, -0.454, 1.0), (-0.9969, -0.454, -1.0), (-1.018, -0.4668, 1.0), (-1.018, -0.4668, -1.0), (-1.079, -0.7607, 1.0), (-1.079, -0.7607, -1.0), (-1.069, -0.7996, 1.0), (-1.069, -0.7996, -1.0), (-1.085, -0.7185, 1.0), (-1.085, -0.7185, -1.0), (-1.055, -0.8337, 1.0), (-1.055, -0.8337, -1.0), (-0.9969, -0.8953, 1.0), (-0.9969, -0.8953, -1.0), (-0.975, -0.8996, 1.0), (-0.975, -0.8996, -1.0), (-1.018, -0.8825, 1.0), (-1.018, -0.8825, -1.0), (-0.8647, -0.6307, 1.0), (-0.8647, -0.6307, -1.0), (-0.9125, -0.4876, 1.0), (-0.9125, -0.4876, -1.0), (-0.8625, -0.6746, 1.0), (-0.8625, -0.6746, -1.0), (-0.8711, -0.5885, 1.0), (-0.8711, -0.5885, -1.0), (-0.9531, -0.8953, 1.0), (-0.9531, -0.8953, -1.0), (-1.055, -0.5155, 1.0), (-1.055, -0.5155, -1.0), (-1.038, -0.4876, 1.0), (-1.038, -0.4876, -1.0), (-1.069, -0.5496, 1.0), (-1.069, -0.5496, -1.0), (-0.8647, -0.7185, 1.0), (-0.8647, -0.7185, -1.0), (-0.9125, -0.8617, 1.0), (-0.9125, -0.8617, -1.0), (-0.8955, -0.8337, 1.0), (-0.8955, -0.8337, -1.0), (-0.8711, -0.7607, 1.0), (-0.8711, -0.7607, -1.0), (-1.087, -0.6746, 1.0), (-1.087, -0.6746, -1.0), (-1.038, -0.8617, 1.0), (-1.038, -0.8617, -1.0), (-1.085, -0.6307, 1.0), (-1.085, -0.6307, -1.0), (-0.8955, -0.5155, 1.0), (-0.8955, -0.5155, -1.0), (-0.9319, -0.8825, 1.0), (-0.9319, -0.8825, -1.0), (-0.8815, -0.5496, 1.0), (-0.8815, -0.5496, -1.0), (-1.079, -0.5885, 1.0), (-1.079, -0.5885, -1.0), (-0.9319, -0.4668, 1.0), (-0.9319, -0.4668, -1.0), (-0.9531, -0.454, 1.0), (-0.9531, -0.454, -1.0), (-0.8805, 0.5564, 1.0), (-0.8805, 0.5564, -1.0), (-0.974, 0.9064, 1.0), (-0.974, 0.9064, -1.0), (-0.996, 0.9021, 1.0), (-0.996, 0.9021, -1.0), (-1.017, 0.8893, 1.0), (-1.017, 0.8893, -1.0), (-1.078, 0.5953, 1.0), (-1.079, 0.5995, 1.0), (-1.078, 0.5953, -1.0), (-1.068, 0.5564, 1.0), (-1.068, 0.5564, -1.0), (-1.064, 0.5484, 1.0), (-1.084, 0.6375, 1.0), (-1.084, 0.6375, -1.0), (-1.054, 0.5223, 1.0), (-1.054, 0.5223, -1.0), (-0.996, 0.4607, 1.0), (-0.996, 0.4607, -1.0), (-0.974, 0.4564, 1.0), (-0.974, 0.4564, -1.0), (-1.017, 0.4735, 1.0), (-1.017, 0.4735, -1.0), (-0.8637, 0.7253, 1.0), (-0.8637, 0.7253, -1.0), (-0.9115, 0.8685, 1.0), (-0.9115, 0.8685, -1.0), (-0.8615, 0.6814, 1.0), (-0.8615, 0.6814, -1.0), (-0.8701, 0.7675, 1.0), (-0.8701, 0.7675, -1.0), (-0.9521, 0.4607, 1.0), (-0.9521, 0.4607, -1.0), (-1.054, 0.8405, 1.0), (-1.054, 0.8405, -1.0), (-1.037, 0.8685, 1.0), (-1.037, 0.8685, -1.0), (-1.068, 0.8064, 1.0), (-1.068, 0.8064, -1.0), (-0.8637, 0.6375, 1.0), (-0.8637, 0.6375, -1.0), (-0.9115, 0.4943, 1.0), (-0.9115, 0.4943, -1.0), (-0.8945, 0.5223, 1.0), (-0.8945, 0.5223, -1.0), (-0.8701, 0.5953, 1.0), (-0.8701, 0.5953, -1.0), (-1.087, 0.6814, 1.0), (-1.087, 0.6814, -1.0), (-1.037, 0.4943, 1.0), (-1.037, 0.4943, -1.0), (-1.084, 0.7253, 1.0), (-1.084, 0.7253, -1.0), (-0.8945, 0.8405, 1.0), (-0.8945, 0.8405, -1.0), (-0.931, 0.4735, 1.0), (-0.931, 0.4735, -1.0), (-0.8805, 0.8064, 1.0), (-0.8805, 0.8064, -1.0), (-1.078, 0.7675, 1.0), (-1.078, 0.7675, -1.0), (-0.931, 0.8893, 1.0), (-0.931, 0.8893, -1.0), (-0.9521, 0.9021, 1.0), (-0.9521, 0.9021, -1.0)], [], [(0, 1, 3, 2), (2, 3, 7, 6), (6, 7, 5, 4), (4, 5, 1, 0), (47, 46, 34, 35), (51, 50, 8, 9), (9, 8, 52, 53), (59, 58, 54, 55), (31, 30, 36, 37), (35, 34, 30, 31), (65, 64, 60, 61), (11, 10, 12, 13), (25, 24, 26, 27), (45, 44, 66, 67), (27, 26, 38, 39), (13, 12, 14, 15), (61, 60, 32, 33), (57, 56, 28, 29), (33, 32, 68, 69), (49, 48, 50, 51), (43, 42, 40, 41), (67, 66, 58, 59), (63, 62, 48, 49), (23, 22, 56, 57), (17, 16, 18, 19), (71, 70, 10, 11), (37, 36, 64, 65), (55, 54, 20, 21), (53, 52, 46, 47), (29, 28, 24, 25), (15, 14, 42, 43), (69, 68, 70, 71), (39, 38, 62, 63), (21, 20, 16, 17), (41, 40, 44, 45), (19, 18, 22, 23), (75, 74, 79, 80, 81, 78), (81, 80, 82, 76, 77, 83), (77, 76, 72, 73), (73, 72, 74, 75), (123, 122, 110, 111), (127, 126, 84, 85), (85, 84, 128, 129), (135, 134, 130, 131), (107, 106, 112, 113), (111, 110, 106, 107), (141, 140, 136, 137), (87, 86, 88, 89), (101, 100, 102, 103), (121, 120, 142, 143), (103, 102, 114, 115), (89, 88, 90, 91), (137, 136, 108, 109), (133, 132, 104, 105), (109, 108, 144, 145), (125, 124, 126, 127), (119, 118, 116, 117), (143, 142, 134, 135), (139, 138, 124, 125), (99, 98, 132, 133), (93, 92, 94, 95), (147, 146, 86, 87), (113, 112, 140, 141), (131, 130, 96, 97), (129, 128, 122, 123), (105, 104, 100, 101), (91, 90, 118, 119), (145, 144, 146, 147), (115, 114, 138, 139), (97, 96, 92, 93), (117, 116, 120, 121), (95, 94, 98, 99), (82, 80, 79, 54, 58, 66, 44, 40, 42, 14, 12, 10, 70, 68, 32, 60, 64, 36, 30, 34, 7, 3, 223, 228, 262, 266, 274, 252, 248, 250, 220, 218, 216, 278, 276, 240, 268, 272, 244, 238, 242, 254, 260, 214, 258, 256, 270, 246, 234, 232, 236, 264, 230, 227, 148, 130, 134, 142, 120, 116, 118, 90, 88, 86, 146, 144, 108, 136, 140, 112, 106, 110, 76), (2, 263, 229, 224, 226, 231, 265, 237, 233, 235, 247, 271, 257, 259, 215, 261, 255, 243, 77, 111, 107, 113, 141, 137, 109, 145, 147, 87, 89, 91, 119, 117, 121, 143, 135, 131, 149), (21, 17, 19, 23, 57, 29, 25, 27, 39, 63, 49, 51, 9, 53, 47, 35, 4, 0, 197, 163, 159, 161, 165, 199, 171, 167, 169, 181, 205, 191, 193, 151, 195, 189, 177, 73, 75, 78, 55), (7, 34, 46, 52, 8, 50, 48, 62, 38, 26, 24, 28, 56, 22, 18, 16, 20, 54, 79, 74, 72, 176, 188, 194, 150, 192, 190, 204, 180, 168, 166, 170, 198, 164, 160, 158, 162, 196, 1, 5), (189, 188, 176, 177), (193, 192, 150, 151), (151, 150, 194, 195), (201, 200, 196, 197), (1, 196, 200, 208, 186, 182, 184, 156, 154, 152, 212, 210, 174, 202, 206, 178, 172, 176, 72, 76, 110, 122, 128, 84, 126, 124, 138, 114, 102, 100, 104, 132, 98, 94, 92, 96, 130, 148, 227, 225, 222, 223, 3), (173, 172, 178, 179), (177, 176, 172, 173), (207, 206, 202, 203), (153, 152, 154, 155), (167, 166, 168, 169), (187, 186, 208, 209), (169, 168, 180, 181), (155, 154, 156, 157), (203, 202, 174, 175), (199, 198, 170, 171), (73, 177, 173, 179, 207, 203, 175, 211, 213, 153, 155, 157, 185, 183, 187, 209, 201, 197, 0, 2, 149, 131, 97, 93, 95, 99, 133, 105, 101, 103, 115, 139, 125, 127, 85, 129, 123, 111, 77), (175, 174, 210, 211), (191, 190, 192, 193), (185, 184, 182, 183), (209, 208, 200, 201), (205, 204, 190, 191), (165, 164, 198, 199), (159, 158, 160, 161), (213, 212, 152, 153), (179, 178, 206, 207), (197, 196, 162, 163), (195, 194, 188, 189), (171, 170, 166, 167), (157, 156, 184, 185), (211, 210, 212, 213), (181, 180, 204, 205), (163, 162, 158, 159), (183, 182, 186, 187), (161, 160, 164, 165), (255, 254, 242, 243), (259, 258, 214, 215), (215, 214, 260, 261), (267, 266, 262, 263), (239, 238, 244, 245), (243, 242, 238, 239), (273, 272, 268, 269), (217, 216, 218, 219), (233, 232, 234, 235), (253, 252, 274, 275), (235, 234, 246, 247), (77, 243, 239, 245, 273, 269, 241, 277, 279, 217, 219, 221, 251, 249, 253, 275, 267, 263, 2, 6, 4, 35, 31, 37, 65, 61, 33, 69, 71, 11, 13, 15, 43, 41, 45, 67, 59, 55, 78, 81, 83), (219, 218, 220, 221), (269, 268, 240, 241), (265, 264, 236, 237), (241, 240, 276, 277), (257, 256, 258, 259), (251, 250, 248, 249), (275, 274, 266, 267), (271, 270, 256, 257), (231, 230, 264, 265), (224, 222, 225, 226), (279, 278, 216, 217), (245, 244, 272, 273), (263, 262, 228, 229), (261, 260, 254, 255), (237, 236, 232, 233), (221, 220, 250, 251), (277, 276, 278, 279), (247, 246, 270, 271), (229, 228, 223, 222, 224), (249, 248, 252, 253), (226, 225, 227, 230, 231)])
me_cube_002.use_remesh_preserve_volume = False
me_cube_002.use_remesh_preserve_attributes = False
me_cube_002.use_mirror_vertex_groups = False
me_cube_002.update()

# ---- objects
ob_camera = bpy.data.objects.new('Camera', cam_camera)
ob_shoulder = bpy.data.objects.new('shoulder', me_cube_018)
ob_shoulder_001 = bpy.data.objects.new('shoulder.001', me_cube_000)
ob_shoulder_002 = bpy.data.objects.new('shoulder.002', me_cube_001)
ob_shoulder_003 = bpy.data.objects.new('shoulder.003', me_cube_002)

# ---- transforms, parenting, visibility, modifiers, constraints
ob_camera.location = (56.84, -49.34, 41.41)
ob_camera.rotation_euler = (1.109, 0.0, 0.8149)
ob_camera.scale = (10.0, 10.0, 10.0)
ob_camera.lock_rotations_4d = False
ob_camera.empty_display_type = 'ARROWS'
ob_camera.color = (0.0, 0.0, 0.0, 0.0)
ob_camera.display_type = 'WIRE'
ob_camera.lineart.crease_threshold = 0.0
ob_shoulder.location = (0.0, 45.0, 0.0)
ob_shoulder.scale = (20.0, 10.0, 2.0)
ob_shoulder.lineart.crease_threshold = 0.0
ob_shoulder_001.location = (0.0, 15.0, 0.0)
ob_shoulder_001.scale = (20.0, 10.0, 2.0)
ob_shoulder_001.lineart.crease_threshold = 0.0
ob_shoulder_002.location = (0.0, -15.0, 0.0)
ob_shoulder_002.scale = (20.0, 10.0, 2.0)
ob_shoulder_002.lineart.crease_threshold = 0.0
ob_shoulder_003.location = (0.0, -45.0, 0.0)
ob_shoulder_003.scale = (20.0, 10.0, 2.0)
ob_shoulder_003.lineart.crease_threshold = 0.0

# ---- collection membership
col_collection_1.objects.link(ob_camera)
col_collection_1.objects.link(ob_shoulder)
col_collection_1.objects.link(ob_shoulder_001)
col_collection_1.objects.link(ob_shoulder_002)
col_collection_1.objects.link(ob_shoulder_003)

# ---- scene / render settings (as saved in the file)
scene.camera = ob_camera
scene.frame_start = 1; scene.frame_end = 250; scene.frame_set(1)
scene.render.engine = 'BLENDER_EEVEE_NEXT'
scene.render.resolution_percentage = 50
scene.render.dither_intensity = 0.0
scene.cycles.use_denoising = False
scene.cycles.samples = 128
scene.cycles.sampling_pattern = 'TABULATED_SOBOL'
scene.cycles.light_sampling_threshold = 0.0
scene.cycles.use_adaptive_sampling = False
scene.cycles.use_light_tree = False
scene.cycles.blur_glossy = 0.0
scene.cycles.sample_clamp_indirect = 0.0
scene.view_settings.view_transform = 'Standard'
bpy.context.view_layer.update()

# ---- added for rendering (the .blend has no usable light): sun
light_auto_sun = bpy.data.lights.new('AutoSun', 'SUN')
light_auto_sun.energy = 3.0
light_auto_sun.angle = 0.0523599
ob_auto_sun = bpy.data.objects.new('AutoSun', light_auto_sun)
scene.collection.objects.link(ob_auto_sun)
ob_auto_sun.rotation_euler = (0.872665, 0.174533, 0.523599)
bpy.context.view_layer.update()
